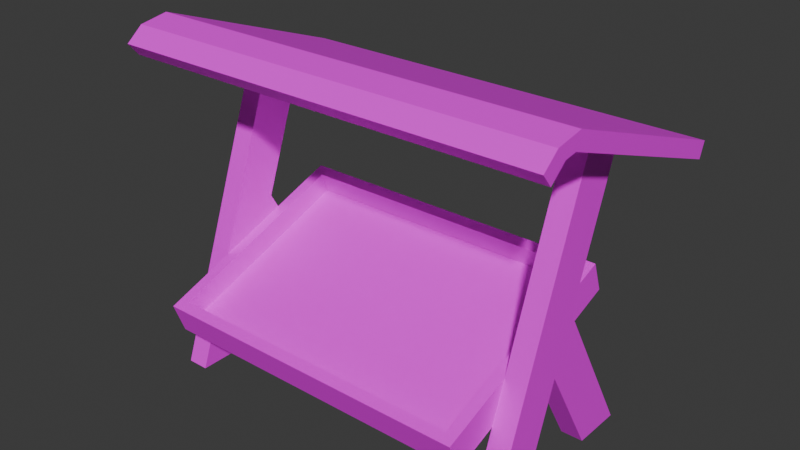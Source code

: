 # Source: Stall.blend  (saved by Blender 5.0.118; exported with 4.5.12 LTS)
import bpy
from mathutils import Matrix  # noqa: F401  (used for matrix-valued properties, if any)

bpy.ops.wm.read_factory_settings(use_empty=True)
scene = bpy.context.scene
scene.name = 'Scene'

# ---- images (referenced by path relative to the original .blend; pixels are not part of the script)
import os
ASSET_DIR = os.environ.get("B2B_ASSET_DIR", "")  # directory of the original .blend (textures are referenced by path, not embedded)
HERE = os.path.dirname(os.path.abspath(__file__))  # packed textures are extracted next to this script under _unpacked/

def load_image(name, relpath, width, height, colorspace="sRGB"):
    """Load a texture the original file referenced (path relative to the .blend, or extracted next to this script)."""
    p = next((c for c in (os.path.join(HERE, relpath), os.path.join(ASSET_DIR, relpath)) if relpath and os.path.exists(c)), "")
    if p:
        img = bpy.data.images.load(p, check_existing=True)
        img.name = name
    else:  # same state as the original file: an image datablock whose file is absent (Cycles renders it pink)
        img = bpy.data.images.new(name, width, height)
        img.source = "FILE"
        img.filepath = "//" + (relpath or name)
    img.colorspace_settings.name = colorspace
    return img
img_stall = load_image('Stall', 'Stall.png', 1024, 1024, 'sRGB')

# ---- materials (node trees are filled in below, after node groups)
mat_stall = bpy.data.materials.new('Stall')

# ---- material node trees
mat_stall.use_nodes = True; mat_stall.node_tree.nodes.clear()
_N = mat_stall.node_tree.nodes; _L = mat_stall.node_tree.links
n0 = _N.new('ShaderNodeBsdfPrincipled'); n0.name = 'Principled BSDF'; n0.location = (-200, 100)
n1 = _N.new('ShaderNodeOutputMaterial'); n1.name = 'Material Output'; n1.location = (200, 100)
n2 = _N.new('ShaderNodeTexImage'); n2.name = 'Image Texture'; n2.location = (-490, 75)
n2.image = img_stall
n2.interpolation = 'Closest'
_L.new(n0.outputs[0], n1.inputs[0])
_L.new(n2.outputs[0], n0.inputs[0])
n1.is_active_output = True

# ---- world
world_world = bpy.data.worlds.new('World'); scene.world = world_world
world_world.use_nodes = True; world_world.node_tree.nodes.clear()
_N = world_world.node_tree.nodes; _L = world_world.node_tree.links
n0 = _N.new('ShaderNodeOutputWorld'); n0.name = 'World Output'; n0.location = (300, 300)
n1 = _N.new('ShaderNodeBackground'); n1.name = 'Background'; n1.location = (10, 300)
n1.inputs[0].default_value = (0.05088, 0.05088, 0.05088, 1.0)
_L.new(n1.outputs[0], n0.inputs[0])
n0.is_active_output = True
world_world.color = (0.05088, 0.05088, 0.05088)
world_world.sun_shadow_jitter_overblur = 0.0

# ---- meshes
me_stall = bpy.data.meshes.new('Stall')
me_stall.from_pydata([(1.7, 0.701, 2.641), (1.7, -0.2747, -0.03956), (1.7, 0.3251, 2.778), (1.7, -0.701, -0.04113), (1.5, -0.8798, 0.4685), (1.4, -0.8885, 0.7846), (1.5, 0.9995, 1.153), (1.4, 0.803, 1.4), (1.5, 0.701, 2.641), (1.5, -0.2747, -0.03956), (1.5, 0.8969, 1.434), (1.5, -0.9824, 0.7504), (1.5, 0.3251, 2.778), (1.5, -0.701, -0.04113), (1.4, 0.8714, 1.212), (1.4, -0.8201, 0.5967), (0.0, 0.9995, 1.153), (0.0, 0.8969, 1.434), (0.0, -0.8798, 0.4685), (0.0, -0.9824, 0.7504), (0.0, 0.803, 1.4), (0.0, -0.8885, 0.7846), (0.0, 0.8714, 1.212), (0.0, -0.8201, 0.5967), (1.7, 0.2346, 1.36), (1.7, 1.038, -0.03236), (1.7, 0.05598, 0.8691), (1.7, 0.5731, -0.02663), (1.5, 0.2346, 1.36), (1.5, 1.038, -0.03236), (1.5, 0.05598, 0.8691), (1.5, 0.5731, -0.02663), (2.0, 1.469, 2.288), (0.0, 1.52, 2.429), (2.0, 1.52, 2.429), (0.0, 1.469, 2.288), (2.0, -0.3594, 3.113), (2.0, -0.4107, 2.972), (0.0, -0.3594, 3.113), (0.0, -0.4107, 2.972), (2.0, -0.623, 3.068), (2.0, -0.5266, 2.954), (0.0, -0.623, 3.068), (0.0, -0.5266, 2.954), (2.0, -0.7762, 2.94), (2.0, -0.6798, 2.825), (0.0, -0.7762, 2.94), (0.0, -0.6798, 2.825)], [], [(16, 17, 10, 6), (6, 10, 11, 4), (16, 6, 4, 18), (5, 7, 14, 15), (20, 7, 10, 17), (7, 5, 11, 10), (13, 12, 8, 28, 30, 9), (21, 5, 15, 23), (28, 8, 0, 24), (7, 20, 22, 14), (14, 22, 23, 15), (5, 21, 19, 11), (1, 26, 24, 0, 2, 3), (4, 11, 19, 18), (3, 2, 12, 13), (34, 36, 37, 32), (31, 30, 28, 29), (29, 28, 24, 25), (25, 24, 26, 27), (27, 26, 30, 31), (9, 30, 26, 1), (35, 33, 34, 32), (32, 37, 39, 35), (33, 38, 36, 34), (42, 40, 36, 38), (41, 43, 39, 37), (40, 41, 37, 36), (41, 40, 44, 45), (45, 44, 46, 47), (40, 42, 46, 44), (43, 41, 45, 47)])
_uv = me_stall.uv_layers.new(name='UVMap')
_uv.uv.foreach_set('vector', [0.009375, 0.5198, 0.009375, 0.4689, 0.2641, 0.4689, 0.2641, 0.5198, 0.349, 0.4349, 0.2981, 0.4349, 0.2981, 0.09523, 0.349, 0.09523, 0.6038, 0.4349, 0.349, 0.4349, 0.349, 0.09523, 0.6038, 0.09523, 0.2811, 0.1122, 0.2811, 0.4179, 0.2471, 0.4179, 0.2471, 0.1122, 0.009374, 0.4519, 0.2471, 0.4519, 0.2641, 0.4689, 0.009375, 0.4689, 0.2811, 0.4179, 0.2811, 0.1122, 0.2981, 0.09523, 0.2981, 0.4349, 0.5041, 0.4782, 0.5041, 0.9877, 0.572, 0.9877, 0.572, 0.7561, 0.572, 0.6675, 0.572, 0.5032, 0.009375, 0.07825, 0.2471, 0.07825, 0.2471, 0.1122, 0.009375, 0.1122, 0.7257, 0.3006, 0.7257, 0.5321, 0.6917, 0.5321, 0.6917, 0.3006, 0.2471, 0.4519, 0.009374, 0.4519, 0.009375, 0.4179, 0.2471, 0.4179, 0.2471, 0.4179, 0.009375, 0.4179, 0.009375, 0.1122, 0.2471, 0.1122, 0.2471, 0.07825, 0.009375, 0.07825, 0.009375, 0.06127, 0.2641, 0.06127, 0.572, 0.5032, 0.572, 0.6675, 0.572, 0.7561, 0.572, 0.9877, 0.5041, 0.9877, 0.5041, 0.4782, 0.2641, 0.01032, 0.2641, 0.06127, 0.009375, 0.06127, 0.009375, 0.01032, 0.5041, 0.4782, 0.5041, 0.9877, 0.4701, 0.9877, 0.4701, 0.4782, 0.3735, 0.9717, 0.3735, 0.6321, 0.399, 0.6321, 0.399, 0.9717, 0.7066, 0.5545, 0.572, 0.6675, 0.572, 0.7561, 0.7811, 0.5807, 0.7257, 0.02755, 0.7257, 0.3006, 0.6917, 0.3006, 0.6917, 0.02755, 0.7811, 0.5807, 0.572, 0.7561, 0.572, 0.6675, 0.7066, 0.5545, 0.6578, 0.3674, 0.6578, 0.1918, 0.6917, 0.1918, 0.6917, 0.3674, 0.6917, 0.02755, 0.6917, 0.1918, 0.6578, 0.1918, 0.6578, 0.02755, 0.03386, 0.9972, 0.03386, 0.9717, 0.3735, 0.9717, 0.3735, 0.9972, 0.3735, 0.5782, 0.3735, 0.9178, 0.03386, 0.9178, 0.03386, 0.5782, 0.03386, 0.9717, 0.03386, 0.6321, 0.3735, 0.6321, 0.3735, 0.9717, 0.03386, 0.5867, 0.3735, 0.5867, 0.3735, 0.6321, 0.03386, 0.6321, 0.3735, 0.9378, 0.03386, 0.9378, 0.03386, 0.9178, 0.3735, 0.9178, 0.396, 0.5926, 0.4087, 0.6147, 0.399, 0.6321, 0.3735, 0.6321, 0.4087, 0.6147, 0.396, 0.5926, 0.4254, 0.5756, 0.4381, 0.5977, 0.3735, 0.5272, 0.3735, 0.5527, 0.03386, 0.5527, 0.03386, 0.5272, 0.3735, 0.5867, 0.03386, 0.5867, 0.03386, 0.5527, 0.3735, 0.5527, 0.03386, 0.9378, 0.3735, 0.9378, 0.3735, 0.9717, 0.03386, 0.9717])
me_stall.materials.append(mat_stall)
me_stall.update()

# ---- objects
ob_stall = bpy.data.objects.new('Stall', me_stall)

# ---- transforms, parenting, visibility, modifiers, constraints
ob_stall.location = (0.0, 0.0, 0.0)
ob_stall.scale = (0.6, 0.6, 0.6)
_m = ob_stall.modifiers.new('Mirror', 'MIRROR')
_m.use_clip = True

# ---- collection membership
scene.collection.objects.link(ob_stall)

# ---- scene / render settings (as saved in the file)
scene.frame_start = 1; scene.frame_end = 250; scene.frame_set(1)
scene.render.engine = 'BLENDER_EEVEE_NEXT'
scene.render.bake_bias = 0.0
scene.render.bake_samples = 0
bpy.context.view_layer.update()

# ---- added for rendering (the .blend has no active camera and no usable light): camera, sun
cam_auto = bpy.data.cameras.new('AutoCamera')
cam_auto.lens = 50.0
cam_auto.sensor_width = 36.0
cam_auto.clip_end = 1000.0
ob_auto_camera = bpy.data.objects.new('AutoCamera', cam_auto)
scene.collection.objects.link(ob_auto_camera)
ob_auto_camera.location = (3.15068, -3.61955, 3.44214)
ob_auto_camera.rotation_euler = (1.09748, -7.21219e-08, 0.694738)
scene.camera = ob_auto_camera
light_auto_sun = bpy.data.lights.new('AutoSun', 'SUN')
light_auto_sun.energy = 3.0
light_auto_sun.angle = 0.0523599
ob_auto_sun = bpy.data.objects.new('AutoSun', light_auto_sun)
scene.collection.objects.link(ob_auto_sun)
ob_auto_sun.rotation_euler = (0.872665, 0.174533, 0.523599)
bpy.context.view_layer.update()
